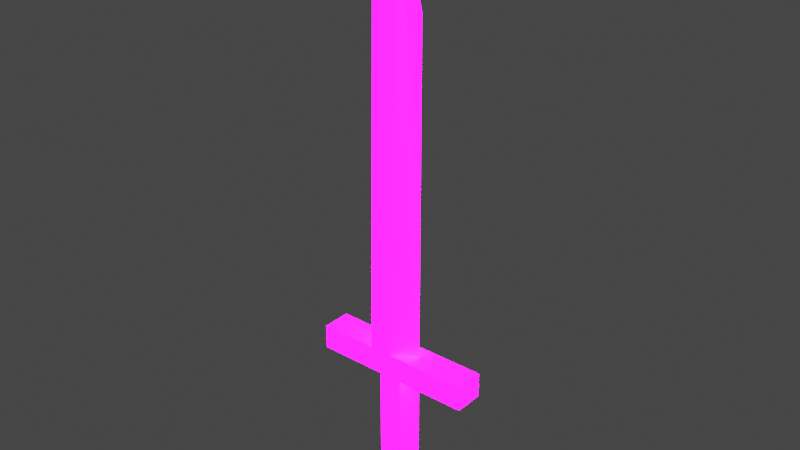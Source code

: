 # Source: scopion.blend  (saved by Blender 3.6.11; exported with 4.5.12 LTS)
import bpy
from mathutils import Matrix  # noqa: F401  (used for matrix-valued properties, if any)

bpy.ops.wm.read_factory_settings(use_empty=True)
scene = bpy.context.scene
scene.name = 'Scene'

# ---- collections
col_collection = bpy.data.collections.new('Collection'); scene.collection.children.link(col_collection)

# ---- images (referenced by path relative to the original .blend; pixels are not part of the script)
import os
ASSET_DIR = os.environ.get("B2B_ASSET_DIR", "")  # directory of the original .blend (textures are referenced by path, not embedded)
HERE = os.path.dirname(os.path.abspath(__file__))  # packed textures are extracted next to this script under _unpacked/

def load_image(name, relpath, width, height, colorspace="sRGB"):
    """Load a texture the original file referenced (path relative to the .blend, or extracted next to this script)."""
    p = next((c for c in (os.path.join(HERE, relpath), os.path.join(ASSET_DIR, relpath)) if relpath and os.path.exists(c)), "")
    if p:
        img = bpy.data.images.load(p, check_existing=True)
        img.name = name
    else:  # same state as the original file: an image datablock whose file is absent (Cycles renders it pink)
        img = bpy.data.images.new(name, width, height)
        img.source = "FILE"
        img.filepath = "//" + (relpath or name)
    img.colorspace_settings.name = colorspace
    return img
img_scopion_png = load_image('scopion.png', 'scopion.png', 1024, 1024, 'sRGB')

# ---- materials (node trees are filled in below, after node groups)
mat_material = bpy.data.materials.new('Material')
mat_material.alpha_threshold = 0.0
mat_material.use_transparent_shadow = False
mat_material.roughness = 0.5
mat_material.line_color = (0.0, 0.0, 0.0, 1.0)

# ---- material node trees
mat_material.use_nodes = True; mat_material.node_tree.nodes.clear()
_N = mat_material.node_tree.nodes; _L = mat_material.node_tree.links
n0 = _N.new('ShaderNodeOutputMaterial'); n0.name = 'Material Output'; n0.location = (300, 300)
n1 = _N.new('ShaderNodeTexImage'); n1.name = '画像テクスチャ'; n1.location = (-280, 275)
n1.image = img_scopion_png
n2 = _N.new('ShaderNodeBsdfPrincipled'); n2.name = 'Principled BSDF'; n2.location = (10, 300)
n2.distribution = 'GGX'
n2.subsurface_method = 'RANDOM_WALK_SKIN'
n2.inputs[2].default_value = 1.0
n2.inputs[3].default_value = 1.45
n2.inputs[11].default_value = 1.42
n2.inputs[28].default_value = 20.0
n3 = _N.new('ShaderNodeTexImage'); n3.name = '画像テクスチャ.001'; n3.location = (-280, -200)
n3.image = img_scopion_png
_L.new(n2.outputs[0], n0.inputs[0])
_L.new(n1.outputs[0], n2.inputs[0])
_L.new(n3.outputs[0], n2.inputs[27])
n0.is_active_output = True

# ---- world
world_world = bpy.data.worlds.new('World'); scene.world = world_world
world_world.use_nodes = True; world_world.node_tree.nodes.clear()
_N = world_world.node_tree.nodes; _L = world_world.node_tree.links
n0 = _N.new('ShaderNodeOutputWorld'); n0.name = 'World Output'; n0.location = (300, 300)
n1 = _N.new('ShaderNodeBackground'); n1.name = 'Background'; n1.location = (10, 300)
n1.inputs[0].default_value = (0.05088, 0.05088, 0.05088, 1.0)
_L.new(n1.outputs[0], n0.inputs[0])
n0.is_active_output = True
world_world.color = (0.05088, 0.05088, 0.05088)
world_world.use_sun_shadow = False
world_world.sun_shadow_jitter_overblur = 0.0

# ---- meshes
me_cube = bpy.data.meshes.new('Cube')
me_cube.from_pydata([(0.1, -0.005471, 0.5915), (0.05, 0.16, -0.7251), (0.1, -0.005471, 0.5915), (0.05, -0.16, -0.7251), (-0.1014, 0.05794, 0.7173), (-0.05, 0.16, -0.7251), (-0.1014, -0.0679, 0.7173), (-0.05, -0.16, -0.7251), (0.0, 0.16, -0.8162), (-0.005578, -0.005471, 0.8642), (0.0, -0.16, -0.8162), (-0.005578, -0.005471, 0.8642), (0.05, 0.16, -0.423), (-0.05, -0.16, -0.423), (0.05, -0.16, -0.423), (-0.05, 0.16, -0.423), (0.0, 0.16, -0.423), (0.0, -0.16, -0.423), (-0.35, -0.16, -0.3535), (0.35, 0.16, -0.3535), (0.35, -0.16, -0.3535), (-0.35, 0.16, -0.3535), (-0.1, -0.1558, -0.3544), (0.1, 0.16, -0.3535), (0.1, -0.16, -0.3535), (-0.1, 0.1535, -0.3544), (0.0, 0.16, -0.3535), (0.0, -0.16, -0.3535), (0.1, -0.002735, -0.3535), (0.35, 0.16, -0.423), (0.35, -0.16, -0.423), (-0.35, 0.16, -0.423), (-0.35, -0.16, -0.423)], [], [(11, 4, 6, 9), (27, 9, 6, 22), (22, 6, 4, 25), (8, 1, 3, 10), (28, 0, 2), (26, 11, 0, 28), (25, 4, 11, 26), (5, 8, 10, 7), (28, 2, 9, 27), (0, 11, 9, 2), (3, 14, 17, 10), (5, 15, 16, 8), (8, 16, 12, 1), (1, 12, 14, 3), (7, 13, 15, 5), (10, 17, 13, 7), (30, 20, 17), (31, 21, 16), (16, 19, 29), (29, 19, 20, 30), (32, 18, 21, 31), (17, 18, 32), (20, 24, 27, 17), (21, 25, 26, 16), (16, 26, 23, 19), (19, 23, 24, 20), (18, 22, 25, 21), (17, 27, 22, 18), (24, 28, 27), (26, 28, 23), (23, 28, 24), (17, 32, 13), (13, 32, 31, 15), (12, 29, 30, 14), (16, 29, 12), (15, 31, 16), (14, 30, 17)])
_uv = me_cube.uv_layers.new(name='UVMap')
_uv.uv.foreach_set('vector', [0.1251, 0.5, 8.659e-05, 0.5, 8.659e-05, 0.25, 0.1251, 0.25, 0.3706, 0.1251, 0.25, 0.1251, 0.25, 8.653e-05, 0.3706, 8.653e-05, 0.3706, 0.9999, 0.25, 0.9999, 0.25, 0.75, 0.3706, 0.75, 0.625, 0.5, 0.5, 0.5, 0.5, 0.25, 0.625, 0.25, 0.3706, 0.5, 0.25, 0.5, 0.25, 0.25, 0.3706, 0.625, 0.25, 0.625, 0.25, 0.5, 0.3706, 0.5, 0.3706, 0.75, 0.25, 0.75, 0.25, 0.625, 0.3706, 0.625, 0.75, 0.5, 0.625, 0.5, 0.625, 0.25, 0.75, 0.25, 0.3706, 0.25, 0.25, 0.25, 0.25, 0.1251, 0.3706, 0.1251, 0.25, 0.5, 0.1251, 0.5, 0.1251, 0.25, 0.25, 0.25, 0.5, 0.25, 0.4552, 0.25, 0.4552, 0.1251, 0.5, 0.1251, 0.5, 0.75, 0.4552, 0.75, 0.4552, 0.625, 0.5, 0.625, 0.5, 0.625, 0.4552, 0.625, 0.4552, 0.5, 0.5, 0.5, 0.5, 0.5, 0.4552, 0.5, 0.4552, 0.25, 0.5, 0.25, 0.5, 0.9999, 0.4552, 0.9999, 0.4552, 0.75, 0.5, 0.75, 0.5, 0.1251, 0.4552, 0.1251, 0.4552, 8.653e-05, 0.5, 8.653e-05, 0.4237, 0.25, 0.3923, 0.25, 0.4237, 0.1251, 0.4237, 0.75, 0.3923, 0.75, 0.4237, 0.625, 0.3923, 0.625, 0.3923, 0.5, 0.4237, 0.5, 0.4237, 0.5, 0.3923, 0.5, 0.3923, 0.25, 0.4237, 0.25, 0.4237, 0.9999, 0.3923, 0.9999, 0.3923, 0.75, 0.4237, 0.75, 0.3923, 0.1251, 0.3923, 8.653e-05, 0.4237, 8.653e-05, 0.3923, 0.25, 0.3722, 0.25, 0.3722, 0.1251, 0.3923, 0.1251, 0.3923, 0.75, 0.3722, 0.75, 0.3722, 0.625, 0.3923, 0.625, 0.3923, 0.625, 0.3722, 0.625, 0.3722, 0.5, 0.3923, 0.5, 0.3923, 0.5, 0.3722, 0.5, 0.3722, 0.25, 0.3923, 0.25, 0.3923, 0.9999, 0.3722, 0.9999, 0.3722, 0.75, 0.3923, 0.75, 0.3923, 0.1251, 0.3722, 0.1251, 0.3722, 8.653e-05, 0.3923, 8.653e-05, 0.3722, 0.25, 0.3706, 0.25, 0.3722, 0.1251, 0.3706, 0.625, 0.3706, 0.5, 0.3722, 0.5, 0.3722, 0.5, 0.3706, 0.25, 0.3722, 0.25, 0.4237, 0.1251, 0.4237, 8.653e-05, 0.4552, 8.653e-05, 0.4552, 0.9999, 0.4237, 0.9999, 0.4237, 0.75, 0.4552, 0.75, 0.4552, 0.5, 0.4237, 0.5, 0.4237, 0.25, 0.4552, 0.25, 0.4237, 0.625, 0.4237, 0.5, 0.4552, 0.5, 0.4552, 0.75, 0.4237, 0.75, 0.4552, 0.625, 0.4552, 0.25, 0.4237, 0.25, 0.4552, 0.1251])
me_cube.materials.append(mat_material)
me_cube.use_mirror_vertex_groups = False
me_cube.update()

# ---- objects
ob_scopion = bpy.data.objects.new('Scopion', me_cube)
ob_attackpointthree = bpy.data.objects.new('AttackPointThree', None)
ob_attackpointtwo = bpy.data.objects.new('AttackPointTwo', None)
ob_attackpointone = bpy.data.objects.new('AttackPointOne', None)

# ---- transforms, parenting, visibility, modifiers, constraints
ob_scopion.location = (0.0, 0.0, 0.3888)
ob_scopion.scale = (0.4751, 0.1855, 0.7127)
ob_scopion.lock_rotations_4d = False
ob_scopion.empty_display_type = 'ARROWS'
ob_scopion.lineart.crease_threshold = 0.0
ob_attackpointthree.parent = ob_scopion
ob_attackpointthree.location = (0.0, 0.0, -0.1397)
ob_attackpointthree.empty_display_type = 'ARROWS'
ob_attackpointtwo.parent = ob_scopion
ob_attackpointtwo.location = (0.0, 0.0, 0.1648)
ob_attackpointtwo.empty_display_type = 'ARROWS'
ob_attackpointone.parent = ob_scopion
ob_attackpointone.location = (0.0, 0.0, 0.4806)
ob_attackpointone.empty_display_type = 'ARROWS'

# ---- collection membership
col_collection.objects.link(ob_scopion)
col_collection.objects.link(ob_attackpointthree)
col_collection.objects.link(ob_attackpointtwo)
col_collection.objects.link(ob_attackpointone)

# ---- scene / render settings (as saved in the file)
scene.frame_start = 1; scene.frame_end = 250; scene.frame_set(0)
scene.render.engine = 'BLENDER_EEVEE_NEXT'
scene.cycles.sampling_pattern = 'TABULATED_SOBOL'
scene.view_settings.view_transform = 'Filmic'
bpy.context.view_layer.update()

# ---- added for rendering (the .blend has no active camera and no usable light): camera, sun
cam_auto = bpy.data.cameras.new('AutoCamera')
cam_auto.lens = 50.0
cam_auto.sensor_width = 36.0
cam_auto.clip_end = 1000.0
ob_auto_camera = bpy.data.objects.new('AutoCamera', cam_auto)
scene.collection.objects.link(ob_auto_camera)
ob_auto_camera.location = (1.15124, -1.38148, 1.32687)
ob_auto_camera.rotation_euler = (1.09748, -7.21219e-08, 0.694738)
scene.camera = ob_auto_camera
light_auto_sun = bpy.data.lights.new('AutoSun', 'SUN')
light_auto_sun.energy = 3.0
light_auto_sun.angle = 0.0523599
ob_auto_sun = bpy.data.objects.new('AutoSun', light_auto_sun)
scene.collection.objects.link(ob_auto_sun)
ob_auto_sun.rotation_euler = (0.872665, 0.174533, 0.523599)
bpy.context.view_layer.update()
